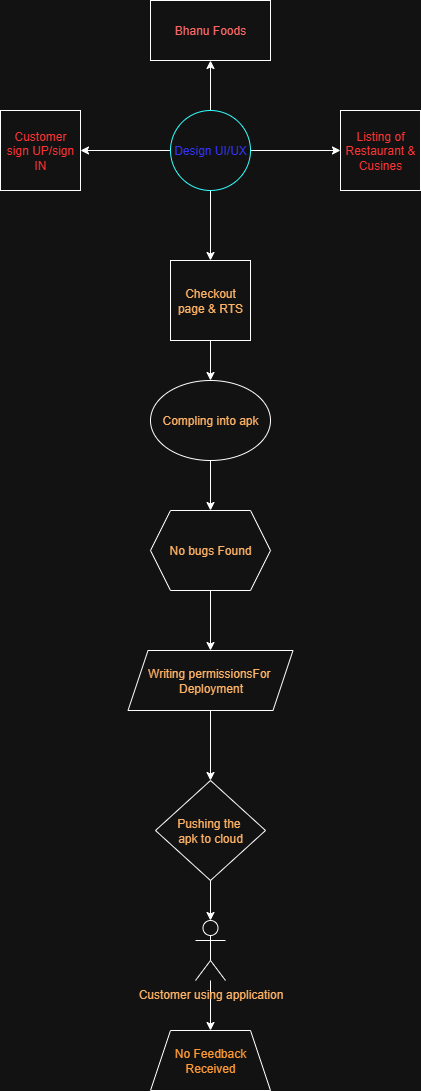

The diagram above was exported from draw.io. Its source (the exported page's mxGraphModel, read from the mxfile embedded in the PNG):
<mxGraphModel dx="1389" dy="703" grid="1" gridSize="10" guides="1" tooltips="1" connect="1" arrows="1" fold="1" page="1" pageScale="1" pageWidth="850" pageHeight="1100" math="0" shadow="0">
  <root>
    <mxCell id="0" />
    <mxCell id="1" parent="0" />
    <mxCell id="hBK-nHly99lo7G7FeaY4-18" value="&lt;font style=&quot;color: light-dark(rgb(0, 0, 0), rgb(255, 102, 102));&quot;&gt;Bhanu Foods&lt;/font&gt;" style="rounded=0;whiteSpace=wrap;html=1;" vertex="1" parent="1">
      <mxGeometry x="370" y="290" width="120" height="60" as="geometry" />
    </mxCell>
    <mxCell id="hBK-nHly99lo7G7FeaY4-19" value="&lt;font style=&quot;color: light-dark(rgb(0, 0, 0), rgb(255, 51, 51));&quot;&gt;Customer&lt;/font&gt;&lt;div&gt;&lt;font style=&quot;color: light-dark(rgb(0, 0, 0), rgb(255, 51, 51));&quot;&gt;s&lt;span style=&quot;background-color: transparent;&quot;&gt;ign UP/sign IN&lt;/span&gt;&lt;/font&gt;&lt;/div&gt;" style="whiteSpace=wrap;html=1;aspect=fixed;" vertex="1" parent="1">
      <mxGeometry x="220" y="400" width="80" height="80" as="geometry" />
    </mxCell>
    <mxCell id="hBK-nHly99lo7G7FeaY4-23" value="" style="edgeStyle=orthogonalEdgeStyle;rounded=0;orthogonalLoop=1;jettySize=auto;html=1;" edge="1" parent="1" source="hBK-nHly99lo7G7FeaY4-20" target="hBK-nHly99lo7G7FeaY4-21">
      <mxGeometry relative="1" as="geometry" />
    </mxCell>
    <mxCell id="hBK-nHly99lo7G7FeaY4-24" value="" style="edgeStyle=orthogonalEdgeStyle;rounded=0;orthogonalLoop=1;jettySize=auto;html=1;" edge="1" parent="1" source="hBK-nHly99lo7G7FeaY4-20" target="hBK-nHly99lo7G7FeaY4-18">
      <mxGeometry relative="1" as="geometry" />
    </mxCell>
    <mxCell id="hBK-nHly99lo7G7FeaY4-25" value="" style="edgeStyle=orthogonalEdgeStyle;rounded=0;orthogonalLoop=1;jettySize=auto;html=1;" edge="1" parent="1" source="hBK-nHly99lo7G7FeaY4-20" target="hBK-nHly99lo7G7FeaY4-19">
      <mxGeometry relative="1" as="geometry" />
    </mxCell>
    <mxCell id="hBK-nHly99lo7G7FeaY4-28" value="" style="edgeStyle=orthogonalEdgeStyle;rounded=0;orthogonalLoop=1;jettySize=auto;html=1;" edge="1" parent="1" source="hBK-nHly99lo7G7FeaY4-20" target="hBK-nHly99lo7G7FeaY4-22">
      <mxGeometry relative="1" as="geometry" />
    </mxCell>
    <mxCell id="hBK-nHly99lo7G7FeaY4-20" value="&lt;font style=&quot;color: light-dark(rgb(0, 0, 0), rgb(51, 51, 255));&quot;&gt;Design UI/UX&lt;/font&gt;" style="ellipse;whiteSpace=wrap;html=1;aspect=fixed;strokeColor=light-dark(#000000,#33FFFF);" vertex="1" parent="1">
      <mxGeometry x="390" y="400" width="80" height="80" as="geometry" />
    </mxCell>
    <mxCell id="hBK-nHly99lo7G7FeaY4-21" value="&lt;font style=&quot;color: light-dark(rgb(0, 0, 0), rgb(255, 51, 51));&quot;&gt;Listing of Restaurant &amp;amp; Cusines&lt;/font&gt;" style="whiteSpace=wrap;html=1;aspect=fixed;" vertex="1" parent="1">
      <mxGeometry x="560" y="400" width="80" height="80" as="geometry" />
    </mxCell>
    <mxCell id="hBK-nHly99lo7G7FeaY4-32" value="" style="edgeStyle=orthogonalEdgeStyle;rounded=0;orthogonalLoop=1;jettySize=auto;html=1;" edge="1" parent="1" source="hBK-nHly99lo7G7FeaY4-22" target="hBK-nHly99lo7G7FeaY4-29">
      <mxGeometry relative="1" as="geometry" />
    </mxCell>
    <mxCell id="hBK-nHly99lo7G7FeaY4-22" value="&lt;font style=&quot;color: light-dark(rgb(0, 0, 0), rgb(255, 179, 102));&quot;&gt;Checkout page &amp;amp; RTS&lt;/font&gt;" style="whiteSpace=wrap;html=1;aspect=fixed;" vertex="1" parent="1">
      <mxGeometry x="390" y="550" width="80" height="80" as="geometry" />
    </mxCell>
    <mxCell id="hBK-nHly99lo7G7FeaY4-33" value="" style="edgeStyle=orthogonalEdgeStyle;rounded=0;orthogonalLoop=1;jettySize=auto;html=1;" edge="1" parent="1" source="hBK-nHly99lo7G7FeaY4-29" target="hBK-nHly99lo7G7FeaY4-30">
      <mxGeometry relative="1" as="geometry" />
    </mxCell>
    <mxCell id="hBK-nHly99lo7G7FeaY4-29" value="&lt;font style=&quot;color: light-dark(rgb(0, 0, 0), rgb(255, 179, 102));&quot;&gt;Compling into apk&lt;/font&gt;" style="ellipse;whiteSpace=wrap;html=1;" vertex="1" parent="1">
      <mxGeometry x="370" y="670" width="120" height="80" as="geometry" />
    </mxCell>
    <mxCell id="hBK-nHly99lo7G7FeaY4-34" value="" style="edgeStyle=orthogonalEdgeStyle;rounded=0;orthogonalLoop=1;jettySize=auto;html=1;" edge="1" parent="1" source="hBK-nHly99lo7G7FeaY4-30" target="hBK-nHly99lo7G7FeaY4-31">
      <mxGeometry relative="1" as="geometry" />
    </mxCell>
    <mxCell id="hBK-nHly99lo7G7FeaY4-30" value="&lt;font style=&quot;color: light-dark(rgb(0, 0, 0), rgb(255, 179, 102));&quot;&gt;No bugs Found&lt;/font&gt;" style="shape=hexagon;perimeter=hexagonPerimeter2;whiteSpace=wrap;html=1;fixedSize=1;" vertex="1" parent="1">
      <mxGeometry x="370" y="800" width="120" height="80" as="geometry" />
    </mxCell>
    <mxCell id="hBK-nHly99lo7G7FeaY4-38" value="" style="edgeStyle=orthogonalEdgeStyle;rounded=0;orthogonalLoop=1;jettySize=auto;html=1;" edge="1" parent="1" source="hBK-nHly99lo7G7FeaY4-31" target="hBK-nHly99lo7G7FeaY4-35">
      <mxGeometry relative="1" as="geometry" />
    </mxCell>
    <mxCell id="hBK-nHly99lo7G7FeaY4-31" value="&lt;font style=&quot;color: light-dark(rgb(0, 0, 0), rgb(255, 179, 102));&quot;&gt;Writing permissionsFor&amp;nbsp;&lt;/font&gt;&lt;div&gt;&lt;font style=&quot;color: light-dark(rgb(0, 0, 0), rgb(255, 179, 102));&quot;&gt;Deployment&lt;/font&gt;&lt;/div&gt;" style="shape=parallelogram;perimeter=parallelogramPerimeter;whiteSpace=wrap;html=1;fixedSize=1;" vertex="1" parent="1">
      <mxGeometry x="347.5" y="940" width="165" height="60" as="geometry" />
    </mxCell>
    <mxCell id="hBK-nHly99lo7G7FeaY4-40" value="" style="edgeStyle=orthogonalEdgeStyle;rounded=0;orthogonalLoop=1;jettySize=auto;html=1;" edge="1" parent="1" source="hBK-nHly99lo7G7FeaY4-35" target="hBK-nHly99lo7G7FeaY4-39">
      <mxGeometry relative="1" as="geometry" />
    </mxCell>
    <mxCell id="hBK-nHly99lo7G7FeaY4-35" value="&lt;font style=&quot;color: light-dark(rgb(0, 0, 0), rgb(255, 179, 102));&quot;&gt;Pushing the&amp;nbsp;&lt;/font&gt;&lt;div&gt;&lt;font style=&quot;color: light-dark(rgb(0, 0, 0), rgb(255, 179, 102));&quot;&gt;apk to cloud&lt;/font&gt;&lt;/div&gt;" style="rhombus;whiteSpace=wrap;html=1;" vertex="1" parent="1">
      <mxGeometry x="375" y="1070" width="110" height="100" as="geometry" />
    </mxCell>
    <mxCell id="hBK-nHly99lo7G7FeaY4-44" value="" style="edgeStyle=orthogonalEdgeStyle;rounded=0;orthogonalLoop=1;jettySize=auto;html=1;" edge="1" parent="1" source="hBK-nHly99lo7G7FeaY4-39" target="hBK-nHly99lo7G7FeaY4-43">
      <mxGeometry relative="1" as="geometry" />
    </mxCell>
    <mxCell id="hBK-nHly99lo7G7FeaY4-39" value="&lt;font style=&quot;color: light-dark(rgb(0, 0, 0), rgb(255, 179, 102));&quot;&gt;Customer using application&lt;/font&gt;" style="shape=umlActor;verticalLabelPosition=bottom;verticalAlign=top;html=1;outlineConnect=0;" vertex="1" parent="1">
      <mxGeometry x="415" y="1210" width="30" height="60" as="geometry" />
    </mxCell>
    <mxCell id="hBK-nHly99lo7G7FeaY4-43" value="&lt;font style=&quot;color: light-dark(rgb(0, 0, 0), rgb(255, 153, 51));&quot;&gt;No Feedback&lt;/font&gt;&lt;div&gt;&lt;font style=&quot;color: light-dark(rgb(0, 0, 0), rgb(255, 153, 51));&quot;&gt;Received&lt;/font&gt;&lt;/div&gt;" style="shape=trapezoid;perimeter=trapezoidPerimeter;whiteSpace=wrap;html=1;fixedSize=1;" vertex="1" parent="1">
      <mxGeometry x="370" y="1320" width="120" height="60" as="geometry" />
    </mxCell>
  </root>
</mxGraphModel>